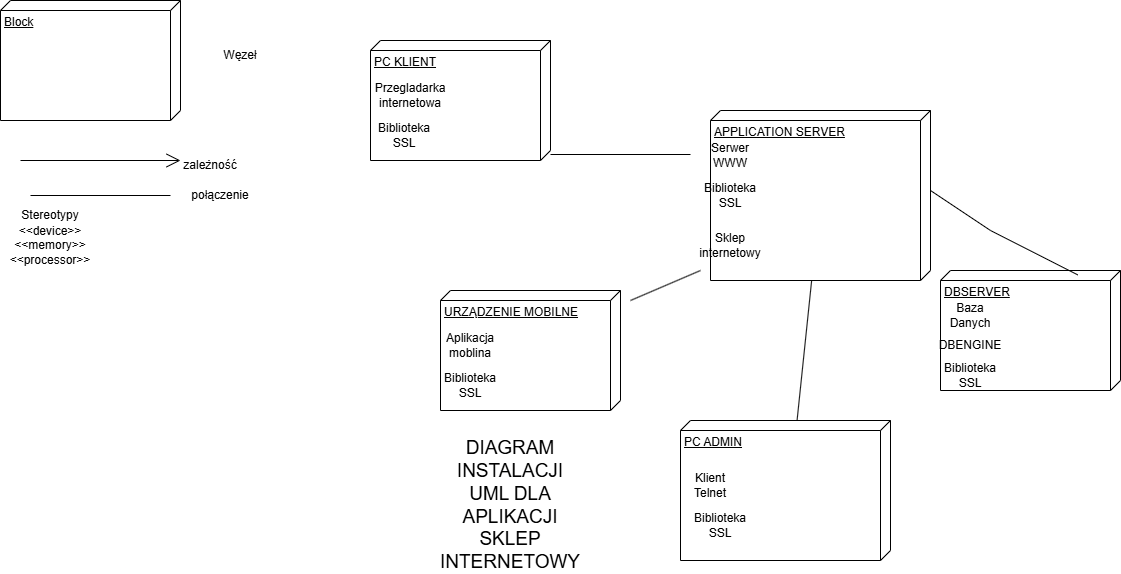

The diagram above was exported from draw.io. Its source (the exported page's mxGraphModel, read from the mxfile embedded in the PNG):
<mxGraphModel dx="1774" dy="1463" grid="1" gridSize="10" guides="1" tooltips="1" connect="1" arrows="1" fold="1" page="1" pageScale="1" pageWidth="827" pageHeight="1169" math="0" shadow="0">
  <root>
    <mxCell id="0" />
    <mxCell id="1" parent="0" />
    <mxCell id="4q1iOwkHQMIiPFoUyrSK-1" parent="1" style="verticalAlign=top;align=left;spacingTop=8;spacingLeft=2;spacingRight=12;shape=cube;size=10;direction=south;fontStyle=4;html=1;whiteSpace=wrap;" value="Block" vertex="1">
      <mxGeometry height="120" width="180" x="1040.0029612513952" y="240.00279174804712" as="geometry" />
    </mxCell>
    <mxCell id="4q1iOwkHQMIiPFoUyrSK-2" parent="1" style="text;html=1;whiteSpace=wrap;strokeColor=none;fillColor=none;align=center;verticalAlign=middle;rounded=0;" value="Węzeł" vertex="1">
      <mxGeometry height="30" width="60" x="1250.0029612513952" y="280.0027917480471" as="geometry" />
    </mxCell>
    <mxCell id="4q1iOwkHQMIiPFoUyrSK-3" parent="1" style="text;html=1;whiteSpace=wrap;strokeColor=none;fillColor=none;align=center;verticalAlign=middle;rounded=0;" value="zależność" vertex="1">
      <mxGeometry height="30" width="60" x="1220.0029612513952" y="390.0027917480471" as="geometry" />
    </mxCell>
    <mxCell id="4q1iOwkHQMIiPFoUyrSK-4" edge="1" parent="1" style="endArrow=open;endSize=12;html=1;rounded=0;" value="">
      <mxGeometry relative="1" width="160" as="geometry">
        <mxPoint x="1060.0029612513952" y="400.0027917480471" as="sourcePoint" />
        <mxPoint x="1220.0029612513952" y="400.0027917480471" as="targetPoint" />
      </mxGeometry>
    </mxCell>
    <mxCell id="4q1iOwkHQMIiPFoUyrSK-5" parent="1" style="text;html=1;whiteSpace=wrap;strokeColor=none;fillColor=none;align=center;verticalAlign=middle;rounded=0;" value="Stereotypy" vertex="1">
      <mxGeometry height="30" width="60" x="1060.0029612513952" y="440.0027917480471" as="geometry" />
    </mxCell>
    <mxCell id="4q1iOwkHQMIiPFoUyrSK-6" parent="1" style="text;html=1;whiteSpace=wrap;strokeColor=none;fillColor=none;align=center;verticalAlign=middle;rounded=0;" value="&amp;lt;&amp;lt;device&amp;gt;&amp;gt;&lt;br&gt;&amp;lt;&amp;lt;memory&amp;gt;&amp;gt;&lt;div&gt;&amp;lt;&amp;lt;processor&amp;gt;&amp;gt;&lt;/div&gt;" vertex="1">
      <mxGeometry height="30" width="100" x="1040.0029612513952" y="470.0027917480471" as="geometry" />
    </mxCell>
    <mxCell id="4q1iOwkHQMIiPFoUyrSK-7" parent="1" style="text;html=1;whiteSpace=wrap;strokeColor=none;fillColor=none;align=center;verticalAlign=middle;rounded=0;" value="połączenie" vertex="1">
      <mxGeometry height="30" width="60" x="1230.0029612513952" y="420.0027917480471" as="geometry" />
    </mxCell>
    <mxCell id="4q1iOwkHQMIiPFoUyrSK-8" parent="1" style="verticalAlign=top;align=left;spacingTop=8;spacingLeft=2;spacingRight=12;shape=cube;size=10;direction=south;fontStyle=4;html=1;whiteSpace=wrap;" value="PC KLIENT" vertex="1">
      <mxGeometry height="120" width="180" x="1410.0029612513952" y="280.0027917480471" as="geometry" />
    </mxCell>
    <mxCell id="4q1iOwkHQMIiPFoUyrSK-9" parent="1" style="verticalAlign=top;align=left;spacingTop=8;spacingLeft=2;spacingRight=12;shape=cube;size=10;direction=south;fontStyle=4;html=1;whiteSpace=wrap;" value="URZĄDZENIE MOBILNE" vertex="1">
      <mxGeometry height="120" width="180" x="1480.0029612513952" y="530.0027917480471" as="geometry" />
    </mxCell>
    <mxCell id="4q1iOwkHQMIiPFoUyrSK-10" parent="1" style="verticalAlign=top;align=left;spacingTop=8;spacingLeft=2;spacingRight=12;shape=cube;size=10;direction=south;fontStyle=4;html=1;whiteSpace=wrap;" value="APPLICATION SERVER" vertex="1">
      <mxGeometry height="170" width="220" x="1750.0029612513952" y="350.0027917480471" as="geometry" />
    </mxCell>
    <mxCell id="4q1iOwkHQMIiPFoUyrSK-11" parent="1" style="verticalAlign=top;align=left;spacingTop=8;spacingLeft=2;spacingRight=12;shape=cube;size=10;direction=south;fontStyle=4;html=1;whiteSpace=wrap;" value="DBSERVER" vertex="1">
      <mxGeometry height="120" width="180" x="1980.0029612513952" y="510.0027917480471" as="geometry" />
    </mxCell>
    <mxCell id="4q1iOwkHQMIiPFoUyrSK-12" parent="1" style="verticalAlign=top;align=left;spacingTop=8;spacingLeft=2;spacingRight=12;shape=cube;size=10;direction=south;fontStyle=4;html=1;whiteSpace=wrap;" value="PC ADMIN" vertex="1">
      <mxGeometry height="140" width="210" x="1720.0029612513952" y="660.0027917480471" as="geometry" />
    </mxCell>
    <mxCell id="4q1iOwkHQMIiPFoUyrSK-13" parent="1" style="text;html=1;whiteSpace=wrap;strokeColor=none;fillColor=none;align=center;verticalAlign=middle;rounded=0;" value="Przegladarka internetowa" vertex="1">
      <mxGeometry height="30" width="60" x="1420.0029612513952" y="320.0027917480471" as="geometry" />
    </mxCell>
    <mxCell id="4q1iOwkHQMIiPFoUyrSK-14" parent="1" style="text;html=1;whiteSpace=wrap;strokeColor=none;fillColor=none;align=center;verticalAlign=middle;rounded=0;" value="Biblioteka SSL" vertex="1">
      <mxGeometry height="30" width="60" x="1414.0029612513952" y="360.0027917480471" as="geometry" />
    </mxCell>
    <mxCell id="4q1iOwkHQMIiPFoUyrSK-15" parent="1" style="text;html=1;whiteSpace=wrap;strokeColor=none;fillColor=none;align=center;verticalAlign=middle;rounded=0;" value="Aplikacja moblina" vertex="1">
      <mxGeometry height="30" width="60" x="1480.0029612513952" y="570.0027917480471" as="geometry" />
    </mxCell>
    <mxCell id="4q1iOwkHQMIiPFoUyrSK-16" parent="1" style="text;html=1;whiteSpace=wrap;strokeColor=none;fillColor=none;align=center;verticalAlign=middle;rounded=0;" value="Biblioteka SSL" vertex="1">
      <mxGeometry height="30" width="60" x="1480.0029612513952" y="610.0027917480471" as="geometry" />
    </mxCell>
    <mxCell id="4q1iOwkHQMIiPFoUyrSK-17" parent="1" style="text;html=1;whiteSpace=wrap;strokeColor=none;fillColor=none;align=center;verticalAlign=middle;rounded=0;" value="Serwer WWW" vertex="1">
      <mxGeometry height="30" width="60" x="1740.0029612513952" y="380.0027917480471" as="geometry" />
    </mxCell>
    <mxCell id="4q1iOwkHQMIiPFoUyrSK-18" parent="1" style="text;html=1;whiteSpace=wrap;strokeColor=none;fillColor=none;align=center;verticalAlign=middle;rounded=0;" value="Biblioteka SSL" vertex="1">
      <mxGeometry height="30" width="60" x="1740.0029612513952" y="420.0027917480471" as="geometry" />
    </mxCell>
    <mxCell id="4q1iOwkHQMIiPFoUyrSK-19" parent="1" style="text;html=1;whiteSpace=wrap;strokeColor=none;fillColor=none;align=center;verticalAlign=middle;rounded=0;" value="Sklep internetowy" vertex="1">
      <mxGeometry height="30" width="60" x="1740.0029612513952" y="470.0027917480471" as="geometry" />
    </mxCell>
    <mxCell id="4q1iOwkHQMIiPFoUyrSK-20" parent="1" style="text;html=1;whiteSpace=wrap;strokeColor=none;fillColor=none;align=center;verticalAlign=middle;rounded=0;" value="Baza Danych" vertex="1">
      <mxGeometry height="30" width="60" x="1980.0029612513952" y="540.0027917480471" as="geometry" />
    </mxCell>
    <mxCell id="4q1iOwkHQMIiPFoUyrSK-21" parent="1" style="text;html=1;whiteSpace=wrap;strokeColor=none;fillColor=none;align=center;verticalAlign=middle;rounded=0;" value="Klient Telnet" vertex="1">
      <mxGeometry height="30" width="60" x="1720.0029612513952" y="710.0027917480471" as="geometry" />
    </mxCell>
    <mxCell id="4q1iOwkHQMIiPFoUyrSK-22" parent="1" style="line;strokeWidth=1;fillColor=none;align=left;verticalAlign=middle;spacingTop=-1;spacingLeft=3;spacingRight=3;rotatable=0;labelPosition=right;points=[];portConstraint=eastwest;strokeColor=inherit;" value="" vertex="1">
      <mxGeometry height="8" width="140" x="1070.0029612513952" y="431.0027917480471" as="geometry" />
    </mxCell>
    <mxCell id="4q1iOwkHQMIiPFoUyrSK-23" parent="1" style="line;strokeWidth=1;fillColor=none;align=left;verticalAlign=middle;spacingTop=-1;spacingLeft=3;spacingRight=3;rotatable=0;labelPosition=right;points=[];portConstraint=eastwest;strokeColor=inherit;" value="" vertex="1">
      <mxGeometry height="8" width="140" x="1590.0029612513952" y="390.0027917480471" as="geometry" />
    </mxCell>
    <mxCell id="4q1iOwkHQMIiPFoUyrSK-24" edge="1" parent="1" style="edgeStyle=none;orthogonalLoop=1;jettySize=auto;html=1;rounded=0;endArrow=none;endFill=0;" value="">
      <mxGeometry relative="1" width="100" as="geometry">
        <Array as="points" />
        <mxPoint x="1670.0029612513952" y="540.0027917480471" as="sourcePoint" />
        <mxPoint x="1740.0029612513952" y="510.0027917480471" as="targetPoint" />
      </mxGeometry>
    </mxCell>
    <mxCell id="4q1iOwkHQMIiPFoUyrSK-25" edge="1" parent="1" source="4q1iOwkHQMIiPFoUyrSK-12" style="edgeStyle=none;orthogonalLoop=1;jettySize=auto;html=1;rounded=0;endArrow=none;endFill=0;exitX=0.001;exitY=0.445;exitDx=0;exitDy=0;exitPerimeter=0;" target="4q1iOwkHQMIiPFoUyrSK-10" value="">
      <mxGeometry relative="1" width="100" as="geometry">
        <Array as="points" />
        <mxPoint x="1680.0029612513952" y="550.0027917480471" as="sourcePoint" />
        <mxPoint x="1970.0029612513952" y="610.0027917480471" as="targetPoint" />
      </mxGeometry>
    </mxCell>
    <mxCell id="4q1iOwkHQMIiPFoUyrSK-26" edge="1" parent="1" source="4q1iOwkHQMIiPFoUyrSK-11" style="edgeStyle=none;orthogonalLoop=1;jettySize=auto;html=1;rounded=0;endArrow=none;endFill=0;exitX=0.036;exitY=0.238;exitDx=0;exitDy=0;exitPerimeter=0;entryX=0;entryY=0;entryDx=80;entryDy=0;entryPerimeter=0;" target="4q1iOwkHQMIiPFoUyrSK-10" value="">
      <mxGeometry relative="1" width="100" as="geometry">
        <Array as="points">
          <mxPoint x="2030.0029612513952" y="470.0027917480471" />
        </Array>
        <mxPoint x="1858.0029612513952" y="670.0027917480471" as="sourcePoint" />
        <mxPoint x="1865.0029612513952" y="530.0027917480471" as="targetPoint" />
      </mxGeometry>
    </mxCell>
    <mxCell id="4q1iOwkHQMIiPFoUyrSK-27" parent="1" style="text;html=1;whiteSpace=wrap;strokeColor=none;fillColor=none;align=center;verticalAlign=middle;rounded=0;" value="&lt;font style=&quot;font-size: 19px;&quot;&gt;DIAGRAM INSTALACJI UML DLA APLIKACJI SKLEP INTERNETOWY&lt;/font&gt;" vertex="1">
      <mxGeometry height="30" width="60" x="1520.0029612513952" y="730.0027917480471" as="geometry" />
    </mxCell>
    <mxCell id="4q1iOwkHQMIiPFoUyrSK-28" parent="1" style="text;html=1;whiteSpace=wrap;strokeColor=none;fillColor=none;align=center;verticalAlign=middle;rounded=0;" value="Biblioteka SSL" vertex="1">
      <mxGeometry height="30" width="60" x="1980.0029612513952" y="600.0027917480471" as="geometry" />
    </mxCell>
    <mxCell id="4q1iOwkHQMIiPFoUyrSK-29" parent="1" style="text;html=1;whiteSpace=wrap;strokeColor=none;fillColor=none;align=center;verticalAlign=middle;rounded=0;" value="DBENGINE" vertex="1">
      <mxGeometry height="30" width="60" x="1980.0029612513952" y="570.0027917480471" as="geometry" />
    </mxCell>
    <mxCell id="4q1iOwkHQMIiPFoUyrSK-30" parent="1" style="text;html=1;whiteSpace=wrap;strokeColor=none;fillColor=none;align=center;verticalAlign=middle;rounded=0;" value="Biblioteka SSL" vertex="1">
      <mxGeometry height="30" width="60" x="1730.0029612513952" y="750.0027917480471" as="geometry" />
    </mxCell>
  </root>
</mxGraphModel>